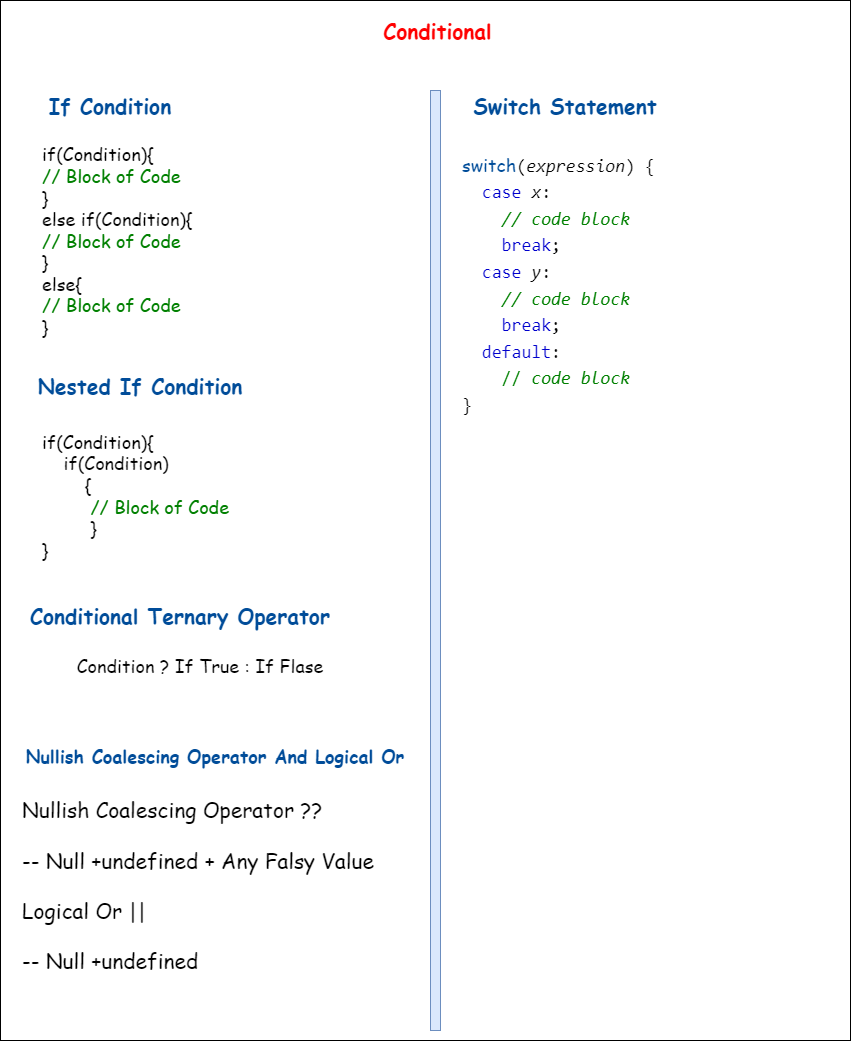

The diagram above was exported from draw.io. Its source (the exported page's mxGraphModel, read from the mxfile embedded in the PNG):
<mxGraphModel dx="1900" dy="629" grid="1" gridSize="10" guides="1" tooltips="1" connect="1" arrows="1" fold="1" page="1" pageScale="1" pageWidth="850" pageHeight="1100" math="0" shadow="0">
  <root>
    <mxCell id="0" />
    <mxCell id="1" parent="0" />
    <mxCell id="pHChRAA29okbd-3ktgsa-1" value="" style="rounded=0;whiteSpace=wrap;html=1;" vertex="1" parent="1">
      <mxGeometry x="-10" width="850" height="1040" as="geometry" />
    </mxCell>
    <mxCell id="pHChRAA29okbd-3ktgsa-2" value="" style="rounded=0;whiteSpace=wrap;html=1;fillColor=#dae8fc;strokeColor=#6c8ebf;" vertex="1" parent="1">
      <mxGeometry x="420" y="90" width="10" height="940" as="geometry" />
    </mxCell>
    <mxCell id="pHChRAA29okbd-3ktgsa-4" value="&lt;h4&gt;&lt;font color=&quot;#ff0000&quot; style=&quot;font-size: 21px;&quot; face=&quot;Comic Sans MS&quot;&gt;Conditional&lt;/font&gt;&lt;/h4&gt;" style="text;html=1;strokeColor=none;fillColor=none;align=center;verticalAlign=middle;whiteSpace=wrap;rounded=0;" vertex="1" parent="1">
      <mxGeometry x="365" y="10" width="125" height="40" as="geometry" />
    </mxCell>
    <mxCell id="pHChRAA29okbd-3ktgsa-5" value="&lt;font size=&quot;1&quot; color=&quot;#004c99&quot;&gt;&lt;b style=&quot;font-size: 21px;&quot;&gt;If Condition &lt;/b&gt;&lt;/font&gt;" style="text;html=1;strokeColor=none;fillColor=none;align=center;verticalAlign=middle;whiteSpace=wrap;rounded=0;fontSize=18;fontFamily=Comic Sans MS;fontColor=#FF0000;" vertex="1" parent="1">
      <mxGeometry x="20" y="90" width="160" height="30" as="geometry" />
    </mxCell>
    <mxCell id="pHChRAA29okbd-3ktgsa-6" value="&lt;div&gt;&lt;font color=&quot;#000000&quot;&gt;if(Condition){&lt;/font&gt;&lt;/div&gt;&lt;div&gt;&lt;font color=&quot;#008000&quot;&gt;// Block of Code&lt;/font&gt;&lt;/div&gt;&lt;div&gt;&lt;font color=&quot;#000000&quot;&gt;}&lt;/font&gt;&lt;/div&gt;&lt;div&gt;&lt;font color=&quot;#000000&quot;&gt;else if(Condition){&lt;/font&gt;&lt;/div&gt;&lt;div&gt;&lt;font color=&quot;#008000&quot;&gt;// Block of Code&lt;/font&gt;&lt;/div&gt;&lt;div&gt;&lt;font color=&quot;#000000&quot;&gt;}&lt;/font&gt;&lt;/div&gt;&lt;div&gt;&lt;font color=&quot;#000000&quot;&gt;else{&lt;/font&gt;&lt;/div&gt;&lt;div&gt;&lt;font color=&quot;#008000&quot;&gt;// Block of Code&lt;/font&gt;&lt;/div&gt;&lt;div&gt;&lt;font color=&quot;#000000&quot;&gt;}&lt;/font&gt;&lt;/div&gt;" style="text;html=1;strokeColor=none;fillColor=none;align=left;verticalAlign=middle;whiteSpace=wrap;rounded=0;fontSize=18;fontFamily=Comic Sans MS;fontColor=#004C99;" vertex="1" parent="1">
      <mxGeometry x="30" y="140" width="350" height="200" as="geometry" />
    </mxCell>
    <mxCell id="pHChRAA29okbd-3ktgsa-7" value="&lt;font style=&quot;font-size: 21px;&quot; color=&quot;#004c99&quot;&gt;&lt;b&gt;Nested If Condition&lt;/b&gt;&lt;/font&gt;" style="text;html=1;strokeColor=none;fillColor=none;align=center;verticalAlign=middle;whiteSpace=wrap;rounded=0;fontSize=18;fontFamily=Comic Sans MS;fontColor=#000000;" vertex="1" parent="1">
      <mxGeometry x="10" y="370" width="240" height="30" as="geometry" />
    </mxCell>
    <mxCell id="pHChRAA29okbd-3ktgsa-8" value="&lt;div&gt;&lt;font color=&quot;#000000&quot;&gt;if(Condition){&lt;/font&gt;&lt;/div&gt;&lt;div&gt;&lt;div style=&quot;border-color: var(--border-color);&quot;&gt;&lt;font style=&quot;border-color: var(--border-color);&quot; color=&quot;#000000&quot;&gt;&amp;nbsp; &amp;nbsp; if(Condition)&lt;/font&gt;&lt;/div&gt;&lt;div style=&quot;border-color: var(--border-color);&quot;&gt;&lt;font style=&quot;border-color: var(--border-color);&quot; color=&quot;#000000&quot;&gt;&amp;nbsp; &amp;nbsp; &amp;nbsp; &amp;nbsp; {&lt;/font&gt;&lt;/div&gt;&lt;div style=&quot;border-color: var(--border-color);&quot;&gt;&lt;font color=&quot;#008000&quot; style=&quot;border-color: var(--border-color);&quot;&gt;&amp;nbsp; &amp;nbsp; &amp;nbsp; &amp;nbsp; &amp;nbsp;// Block of Code&lt;/font&gt;&lt;/div&gt;&lt;div style=&quot;border-color: var(--border-color);&quot;&gt;&lt;font style=&quot;border-color: var(--border-color);&quot; color=&quot;#000000&quot;&gt;&amp;nbsp; &amp;nbsp; &amp;nbsp; &amp;nbsp; &amp;nbsp;}&lt;/font&gt;&lt;/div&gt;&lt;/div&gt;&lt;div&gt;&lt;font color=&quot;#000000&quot;&gt;}&lt;/font&gt;&lt;/div&gt;" style="text;html=1;strokeColor=none;fillColor=none;align=left;verticalAlign=middle;whiteSpace=wrap;rounded=0;fontSize=18;fontFamily=Comic Sans MS;fontColor=#004C99;" vertex="1" parent="1">
      <mxGeometry x="30" y="410" width="350" height="170" as="geometry" />
    </mxCell>
    <mxCell id="pHChRAA29okbd-3ktgsa-9" value="&lt;font style=&quot;font-size: 21px;&quot;&gt;&lt;b&gt;Conditional Ternary Operator&lt;/b&gt;&lt;/font&gt;" style="text;html=1;strokeColor=none;fillColor=none;align=center;verticalAlign=middle;whiteSpace=wrap;rounded=0;fontSize=18;fontFamily=Comic Sans MS;fontColor=#004C99;" vertex="1" parent="1">
      <mxGeometry x="10" y="600" width="320" height="30" as="geometry" />
    </mxCell>
    <mxCell id="pHChRAA29okbd-3ktgsa-10" value="&lt;font color=&quot;#000000&quot;&gt;Condition ? If True : If Flase&lt;/font&gt;" style="text;html=1;strokeColor=none;fillColor=none;align=center;verticalAlign=middle;whiteSpace=wrap;rounded=0;fontSize=18;fontFamily=Comic Sans MS;fontColor=#004C99;" vertex="1" parent="1">
      <mxGeometry x="20" y="650" width="340" height="30" as="geometry" />
    </mxCell>
    <mxCell id="pHChRAA29okbd-3ktgsa-11" value="&lt;font color=&quot;#004c99&quot;&gt;&lt;b&gt;Nullish Coalescing Operator And Logical Or&lt;/b&gt;&lt;/font&gt;" style="text;html=1;strokeColor=none;fillColor=none;align=center;verticalAlign=middle;whiteSpace=wrap;rounded=0;fontSize=18;fontFamily=Comic Sans MS;fontColor=#000000;" vertex="1" parent="1">
      <mxGeometry x="10" y="740" width="390" height="30" as="geometry" />
    </mxCell>
    <mxCell id="pHChRAA29okbd-3ktgsa-12" value="&lt;div&gt;&lt;font color=&quot;#000000&quot;&gt;Nullish Coalescing Operator ??&lt;/font&gt;&lt;/div&gt;&lt;div&gt;&lt;font color=&quot;#000000&quot;&gt;&lt;br&gt;&lt;/font&gt;&lt;/div&gt;&lt;div&gt;&lt;font color=&quot;#000000&quot;&gt;-- Null +undefined + Any Falsy Value&lt;/font&gt;&lt;/div&gt;&lt;div&gt;&lt;font color=&quot;#000000&quot;&gt;&lt;br&gt;&lt;/font&gt;&lt;/div&gt;&lt;div&gt;&lt;font color=&quot;#000000&quot;&gt;Logical Or ||&lt;/font&gt;&lt;/div&gt;&lt;div&gt;&lt;font color=&quot;#000000&quot;&gt;&lt;br&gt;&lt;/font&gt;&lt;/div&gt;&lt;div&gt;&lt;font color=&quot;#000000&quot;&gt;-- Null +undefined&lt;/font&gt;&lt;/div&gt;" style="text;html=1;strokeColor=none;fillColor=none;align=left;verticalAlign=middle;whiteSpace=wrap;rounded=0;fontSize=21;fontFamily=Comic Sans MS;fontColor=#004C99;" vertex="1" parent="1">
      <mxGeometry x="10" y="790" width="400" height="190" as="geometry" />
    </mxCell>
    <mxCell id="pHChRAA29okbd-3ktgsa-13" value="&lt;font color=&quot;#004c99&quot;&gt;&lt;b&gt;Switch Statement&lt;/b&gt;&lt;/font&gt;" style="text;html=1;strokeColor=none;fillColor=none;align=center;verticalAlign=middle;whiteSpace=wrap;rounded=0;fontSize=21;fontFamily=Comic Sans MS;fontColor=#000000;" vertex="1" parent="1">
      <mxGeometry x="460" y="90" width="190" height="30" as="geometry" />
    </mxCell>
    <mxCell id="pHChRAA29okbd-3ktgsa-15" value="&lt;font style=&quot;font-size: 18px;&quot;&gt;switch&lt;span style=&quot;color: rgb(0, 0, 0); font-family: Consolas, Menlo, &amp;quot;courier new&amp;quot;, monospace; background-color: rgb(255, 255, 255);&quot;&gt;(&lt;/span&gt;&lt;em style=&quot;box-sizing: inherit; color: rgb(0, 0, 0); font-family: Consolas, Menlo, &amp;quot;courier new&amp;quot;, monospace; background-color: rgb(255, 255, 255);&quot;&gt;expression&lt;/em&gt;&lt;span style=&quot;color: rgb(0, 0, 0); font-family: Consolas, Menlo, &amp;quot;courier new&amp;quot;, monospace; background-color: rgb(255, 255, 255);&quot;&gt;) {&lt;/span&gt;&lt;br style=&quot;box-sizing: inherit; color: rgb(0, 0, 0); font-family: Consolas, Menlo, &amp;quot;courier new&amp;quot;, monospace; background-color: rgb(255, 255, 255);&quot;&gt;&lt;span style=&quot;box-sizing: inherit; color: red; font-family: Consolas, Menlo, &amp;quot;courier new&amp;quot;, monospace; background-color: rgb(255, 255, 255);&quot; class=&quot;jsnumbercolor&quot;&gt;&lt;/span&gt;&lt;span style=&quot;color: rgb(0, 0, 0); font-family: Consolas, Menlo, &amp;quot;courier new&amp;quot;, monospace; background-color: rgb(255, 255, 255);&quot;&gt;&amp;nbsp;&amp;nbsp;&lt;/span&gt;&lt;span style=&quot;box-sizing: inherit; color: mediumblue; font-family: Consolas, Menlo, &amp;quot;courier new&amp;quot;, monospace; background-color: rgb(255, 255, 255);&quot; class=&quot;jskeywordcolor&quot;&gt;case&lt;/span&gt;&lt;span style=&quot;color: rgb(0, 0, 0); font-family: Consolas, Menlo, &amp;quot;courier new&amp;quot;, monospace; background-color: rgb(255, 255, 255);&quot;&gt;&amp;nbsp;&lt;/span&gt;&lt;em style=&quot;box-sizing: inherit; color: rgb(0, 0, 0); font-family: Consolas, Menlo, &amp;quot;courier new&amp;quot;, monospace; background-color: rgb(255, 255, 255);&quot;&gt;x&lt;/em&gt;&lt;span style=&quot;color: rgb(0, 0, 0); font-family: Consolas, Menlo, &amp;quot;courier new&amp;quot;, monospace; background-color: rgb(255, 255, 255);&quot;&gt;:&lt;/span&gt;&lt;br style=&quot;box-sizing: inherit; color: rgb(0, 0, 0); font-family: Consolas, Menlo, &amp;quot;courier new&amp;quot;, monospace; background-color: rgb(255, 255, 255);&quot;&gt;&lt;span style=&quot;box-sizing: inherit; color: red; font-family: Consolas, Menlo, &amp;quot;courier new&amp;quot;, monospace; background-color: rgb(255, 255, 255);&quot; class=&quot;jsnumbercolor&quot;&gt;&lt;/span&gt;&lt;span style=&quot;color: rgb(0, 0, 0); font-family: Consolas, Menlo, &amp;quot;courier new&amp;quot;, monospace; background-color: rgb(255, 255, 255);&quot;&gt;&lt;/span&gt;&lt;em style=&quot;box-sizing: inherit; color: rgb(0, 0, 0); font-family: Consolas, Menlo, &amp;quot;courier new&amp;quot;, monospace; background-color: rgb(255, 255, 255);&quot;&gt;&amp;nbsp;&amp;nbsp;&amp;nbsp;&amp;nbsp;&lt;span style=&quot;box-sizing: inherit; color: green;&quot; class=&quot;commentcolor&quot;&gt;// code block&lt;br style=&quot;box-sizing: inherit;&quot;&gt;&lt;/span&gt;&lt;span style=&quot;box-sizing: inherit; color: red;&quot; class=&quot;jsnumbercolor&quot;&gt;&lt;/span&gt;&lt;/em&gt;&lt;span style=&quot;color: rgb(0, 0, 0); font-family: Consolas, Menlo, &amp;quot;courier new&amp;quot;, monospace; background-color: rgb(255, 255, 255);&quot;&gt;&amp;nbsp;&amp;nbsp;&amp;nbsp;&amp;nbsp;&lt;/span&gt;&lt;span style=&quot;box-sizing: inherit; color: mediumblue; font-family: Consolas, Menlo, &amp;quot;courier new&amp;quot;, monospace; background-color: rgb(255, 255, 255);&quot; class=&quot;jskeywordcolor&quot;&gt;break&lt;/span&gt;&lt;span style=&quot;color: rgb(0, 0, 0); font-family: Consolas, Menlo, &amp;quot;courier new&amp;quot;, monospace; background-color: rgb(255, 255, 255);&quot;&gt;;&lt;/span&gt;&lt;br style=&quot;box-sizing: inherit; color: rgb(0, 0, 0); font-family: Consolas, Menlo, &amp;quot;courier new&amp;quot;, monospace; background-color: rgb(255, 255, 255);&quot;&gt;&lt;span style=&quot;box-sizing: inherit; color: red; font-family: Consolas, Menlo, &amp;quot;courier new&amp;quot;, monospace; background-color: rgb(255, 255, 255);&quot; class=&quot;jsnumbercolor&quot;&gt;&lt;/span&gt;&lt;span style=&quot;color: rgb(0, 0, 0); font-family: Consolas, Menlo, &amp;quot;courier new&amp;quot;, monospace; background-color: rgb(255, 255, 255);&quot;&gt;&amp;nbsp;&amp;nbsp;&lt;/span&gt;&lt;span style=&quot;box-sizing: inherit; color: mediumblue; font-family: Consolas, Menlo, &amp;quot;courier new&amp;quot;, monospace; background-color: rgb(255, 255, 255);&quot; class=&quot;jskeywordcolor&quot;&gt;case&lt;/span&gt;&lt;span style=&quot;color: rgb(0, 0, 0); font-family: Consolas, Menlo, &amp;quot;courier new&amp;quot;, monospace; background-color: rgb(255, 255, 255);&quot;&gt;&amp;nbsp;&lt;/span&gt;&lt;em style=&quot;box-sizing: inherit; color: rgb(0, 0, 0); font-family: Consolas, Menlo, &amp;quot;courier new&amp;quot;, monospace; background-color: rgb(255, 255, 255);&quot;&gt;y&lt;/em&gt;&lt;span style=&quot;color: rgb(0, 0, 0); font-family: Consolas, Menlo, &amp;quot;courier new&amp;quot;, monospace; background-color: rgb(255, 255, 255);&quot;&gt;:&lt;/span&gt;&lt;br style=&quot;box-sizing: inherit; color: rgb(0, 0, 0); font-family: Consolas, Menlo, &amp;quot;courier new&amp;quot;, monospace; background-color: rgb(255, 255, 255);&quot;&gt;&lt;span style=&quot;box-sizing: inherit; color: red; font-family: Consolas, Menlo, &amp;quot;courier new&amp;quot;, monospace; background-color: rgb(255, 255, 255);&quot; class=&quot;jsnumbercolor&quot;&gt;&lt;/span&gt;&lt;span style=&quot;color: rgb(0, 0, 0); font-family: Consolas, Menlo, &amp;quot;courier new&amp;quot;, monospace; background-color: rgb(255, 255, 255);&quot;&gt;&lt;/span&gt;&lt;em style=&quot;box-sizing: inherit; color: rgb(0, 0, 0); font-family: Consolas, Menlo, &amp;quot;courier new&amp;quot;, monospace; background-color: rgb(255, 255, 255);&quot;&gt;&amp;nbsp;&amp;nbsp;&amp;nbsp;&amp;nbsp;&lt;span style=&quot;box-sizing: inherit; color: green;&quot; class=&quot;commentcolor&quot;&gt;// code block&lt;br style=&quot;box-sizing: inherit;&quot;&gt;&lt;/span&gt;&lt;span style=&quot;box-sizing: inherit; color: red;&quot; class=&quot;jsnumbercolor&quot;&gt;&lt;/span&gt;&lt;/em&gt;&lt;span style=&quot;color: rgb(0, 0, 0); font-family: Consolas, Menlo, &amp;quot;courier new&amp;quot;, monospace; background-color: rgb(255, 255, 255);&quot;&gt;&amp;nbsp;&amp;nbsp;&amp;nbsp;&amp;nbsp;&lt;/span&gt;&lt;span style=&quot;box-sizing: inherit; color: mediumblue; font-family: Consolas, Menlo, &amp;quot;courier new&amp;quot;, monospace; background-color: rgb(255, 255, 255);&quot; class=&quot;jskeywordcolor&quot;&gt;break&lt;/span&gt;&lt;span style=&quot;color: rgb(0, 0, 0); font-family: Consolas, Menlo, &amp;quot;courier new&amp;quot;, monospace; background-color: rgb(255, 255, 255);&quot;&gt;;&lt;/span&gt;&lt;br style=&quot;box-sizing: inherit; color: rgb(0, 0, 0); font-family: Consolas, Menlo, &amp;quot;courier new&amp;quot;, monospace; background-color: rgb(255, 255, 255);&quot;&gt;&lt;span style=&quot;box-sizing: inherit; color: red; font-family: Consolas, Menlo, &amp;quot;courier new&amp;quot;, monospace; background-color: rgb(255, 255, 255);&quot; class=&quot;jsnumbercolor&quot;&gt;&lt;/span&gt;&lt;span style=&quot;color: rgb(0, 0, 0); font-family: Consolas, Menlo, &amp;quot;courier new&amp;quot;, monospace; background-color: rgb(255, 255, 255);&quot;&gt;&amp;nbsp;&amp;nbsp;&lt;/span&gt;&lt;span style=&quot;box-sizing: inherit; color: mediumblue; font-family: Consolas, Menlo, &amp;quot;courier new&amp;quot;, monospace; background-color: rgb(255, 255, 255);&quot; class=&quot;jskeywordcolor&quot;&gt;default&lt;/span&gt;&lt;span style=&quot;color: rgb(0, 0, 0); font-family: Consolas, Menlo, &amp;quot;courier new&amp;quot;, monospace; background-color: rgb(255, 255, 255);&quot;&gt;:&lt;/span&gt;&lt;br style=&quot;box-sizing: inherit; color: rgb(0, 0, 0); font-family: Consolas, Menlo, &amp;quot;courier new&amp;quot;, monospace; background-color: rgb(255, 255, 255);&quot;&gt;&lt;span style=&quot;box-sizing: inherit; color: red; font-family: Consolas, Menlo, &amp;quot;courier new&amp;quot;, monospace; background-color: rgb(255, 255, 255);&quot; class=&quot;jsnumbercolor&quot;&gt;&lt;/span&gt;&lt;span style=&quot;color: rgb(0, 0, 0); font-family: Consolas, Menlo, &amp;quot;courier new&amp;quot;, monospace; background-color: rgb(255, 255, 255);&quot;&gt;&amp;nbsp;&amp;nbsp; &amp;nbsp;&lt;/span&gt;&lt;span style=&quot;box-sizing: inherit; color: green; font-family: Consolas, Menlo, &amp;quot;courier new&amp;quot;, monospace; background-color: rgb(255, 255, 255);&quot; class=&quot;commentcolor&quot;&gt;//&amp;nbsp;&lt;em style=&quot;box-sizing: inherit;&quot;&gt;code block&lt;/em&gt;&lt;br style=&quot;box-sizing: inherit;&quot;&gt;&lt;/span&gt;&lt;span style=&quot;box-sizing: inherit; color: red; font-family: Consolas, Menlo, &amp;quot;courier new&amp;quot;, monospace; background-color: rgb(255, 255, 255);&quot; class=&quot;jsnumbercolor&quot;&gt;&lt;/span&gt;&lt;span style=&quot;color: rgb(0, 0, 0); font-family: Consolas, Menlo, &amp;quot;courier new&amp;quot;, monospace; background-color: rgb(255, 255, 255);&quot;&gt;}&lt;/span&gt;&lt;/font&gt;" style="text;html=1;strokeColor=none;fillColor=none;align=left;verticalAlign=middle;whiteSpace=wrap;rounded=0;fontSize=21;fontFamily=Comic Sans MS;fontColor=#004C99;" vertex="1" parent="1">
      <mxGeometry x="450" y="140" width="270" height="285" as="geometry" />
    </mxCell>
  </root>
</mxGraphModel>